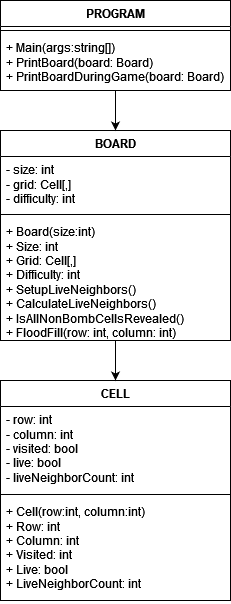

The diagram above was exported from draw.io. Its source (the exported page's mxGraphModel, read from the mxfile embedded in the PNG):
<mxGraphModel dx="951" dy="978" grid="1" gridSize="10" guides="1" tooltips="1" connect="1" arrows="1" fold="1" page="1" pageScale="1" pageWidth="850" pageHeight="1100" math="0" shadow="0">
  <root>
    <mxCell id="0" />
    <mxCell id="1" parent="0" />
    <mxCell id="dgOlKIbc8tHGjJy_5yin-5" value="CELL" style="swimlane;fontStyle=1;align=center;verticalAlign=top;childLayout=stackLayout;horizontal=1;startSize=26;horizontalStack=0;resizeParent=1;resizeParentMax=0;resizeLast=0;collapsible=1;marginBottom=0;whiteSpace=wrap;html=1;" vertex="1" parent="1">
      <mxGeometry y="380" width="230" height="220" as="geometry" />
    </mxCell>
    <mxCell id="dgOlKIbc8tHGjJy_5yin-6" value="- row: int&lt;br&gt;- column: int&lt;br&gt;- visited: bool&lt;br&gt;- live: bool&lt;br&gt;- liveNeighborCount: int" style="text;strokeColor=none;fillColor=none;align=left;verticalAlign=top;spacingLeft=4;spacingRight=4;overflow=hidden;rotatable=0;points=[[0,0.5],[1,0.5]];portConstraint=eastwest;whiteSpace=wrap;html=1;" vertex="1" parent="dgOlKIbc8tHGjJy_5yin-5">
      <mxGeometry y="26" width="230" height="84" as="geometry" />
    </mxCell>
    <mxCell id="dgOlKIbc8tHGjJy_5yin-7" value="" style="line;strokeWidth=1;fillColor=none;align=left;verticalAlign=middle;spacingTop=-1;spacingLeft=3;spacingRight=3;rotatable=0;labelPosition=right;points=[];portConstraint=eastwest;strokeColor=inherit;" vertex="1" parent="dgOlKIbc8tHGjJy_5yin-5">
      <mxGeometry y="110" width="230" height="8" as="geometry" />
    </mxCell>
    <mxCell id="dgOlKIbc8tHGjJy_5yin-8" value="+ Cell(row:int, column:int)&lt;br&gt;+ Row: int&lt;br&gt;+ Column: int&lt;br&gt;+ Visited: int&lt;br&gt;+ Live: bool&lt;br&gt;+ LiveNeighborCount: int" style="text;strokeColor=none;fillColor=none;align=left;verticalAlign=top;spacingLeft=4;spacingRight=4;overflow=hidden;rotatable=0;points=[[0,0.5],[1,0.5]];portConstraint=eastwest;whiteSpace=wrap;html=1;" vertex="1" parent="dgOlKIbc8tHGjJy_5yin-5">
      <mxGeometry y="118" width="230" height="102" as="geometry" />
    </mxCell>
    <mxCell id="dgOlKIbc8tHGjJy_5yin-9" style="edgeStyle=orthogonalEdgeStyle;rounded=0;orthogonalLoop=1;jettySize=auto;html=1;entryX=0.5;entryY=0;entryDx=0;entryDy=0;" edge="1" parent="1" source="dgOlKIbc8tHGjJy_5yin-10" target="dgOlKIbc8tHGjJy_5yin-5">
      <mxGeometry relative="1" as="geometry" />
    </mxCell>
    <mxCell id="dgOlKIbc8tHGjJy_5yin-10" value="BOARD" style="swimlane;fontStyle=1;align=center;verticalAlign=top;childLayout=stackLayout;horizontal=1;startSize=26;horizontalStack=0;resizeParent=1;resizeParentMax=0;resizeLast=0;collapsible=1;marginBottom=0;whiteSpace=wrap;html=1;" vertex="1" parent="1">
      <mxGeometry y="130" width="230" height="210" as="geometry" />
    </mxCell>
    <mxCell id="dgOlKIbc8tHGjJy_5yin-11" value="- size: int&lt;br&gt;- grid: Cell[,]&lt;br&gt;- difficulty: int" style="text;strokeColor=none;fillColor=none;align=left;verticalAlign=top;spacingLeft=4;spacingRight=4;overflow=hidden;rotatable=0;points=[[0,0.5],[1,0.5]];portConstraint=eastwest;whiteSpace=wrap;html=1;" vertex="1" parent="dgOlKIbc8tHGjJy_5yin-10">
      <mxGeometry y="26" width="230" height="54" as="geometry" />
    </mxCell>
    <mxCell id="dgOlKIbc8tHGjJy_5yin-12" value="" style="line;strokeWidth=1;fillColor=none;align=left;verticalAlign=middle;spacingTop=-1;spacingLeft=3;spacingRight=3;rotatable=0;labelPosition=right;points=[];portConstraint=eastwest;strokeColor=inherit;" vertex="1" parent="dgOlKIbc8tHGjJy_5yin-10">
      <mxGeometry y="80" width="230" height="8" as="geometry" />
    </mxCell>
    <mxCell id="dgOlKIbc8tHGjJy_5yin-13" value="+ Board(size:int)&lt;br&gt;+ Size: int&lt;br&gt;+ Grid: Cell[,]&lt;br&gt;+ Difficulty: int&lt;br&gt;+ SetupLiveNeighbors()&lt;br&gt;+ CalculateLiveNeighbors()&lt;br&gt;&lt;div&gt;+ IsAllNonBombCellsRevealed()&lt;/div&gt;&lt;div&gt;+ FloodFill(row: int, column: int)&lt;br&gt;&lt;/div&gt;" style="text;strokeColor=none;fillColor=none;align=left;verticalAlign=top;spacingLeft=4;spacingRight=4;overflow=hidden;rotatable=0;points=[[0,0.5],[1,0.5]];portConstraint=eastwest;whiteSpace=wrap;html=1;" vertex="1" parent="dgOlKIbc8tHGjJy_5yin-10">
      <mxGeometry y="88" width="230" height="122" as="geometry" />
    </mxCell>
    <mxCell id="dgOlKIbc8tHGjJy_5yin-22" style="edgeStyle=orthogonalEdgeStyle;rounded=0;orthogonalLoop=1;jettySize=auto;html=1;entryX=0.5;entryY=0;entryDx=0;entryDy=0;" edge="1" parent="1" source="dgOlKIbc8tHGjJy_5yin-18" target="dgOlKIbc8tHGjJy_5yin-10">
      <mxGeometry relative="1" as="geometry" />
    </mxCell>
    <mxCell id="dgOlKIbc8tHGjJy_5yin-18" value="PROGRAM" style="swimlane;fontStyle=1;align=center;verticalAlign=top;childLayout=stackLayout;horizontal=1;startSize=26;horizontalStack=0;resizeParent=1;resizeParentMax=0;resizeLast=0;collapsible=1;marginBottom=0;whiteSpace=wrap;html=1;" vertex="1" parent="1">
      <mxGeometry width="230" height="90" as="geometry" />
    </mxCell>
    <mxCell id="dgOlKIbc8tHGjJy_5yin-20" value="" style="line;strokeWidth=1;fillColor=none;align=left;verticalAlign=middle;spacingTop=-1;spacingLeft=3;spacingRight=3;rotatable=0;labelPosition=right;points=[];portConstraint=eastwest;strokeColor=inherit;" vertex="1" parent="dgOlKIbc8tHGjJy_5yin-18">
      <mxGeometry y="26" width="230" height="8" as="geometry" />
    </mxCell>
    <mxCell id="dgOlKIbc8tHGjJy_5yin-21" value="&lt;div&gt;+ Main(args:string[])&lt;/div&gt;&lt;div&gt;+ PrintBoard(board: Board)&lt;br&gt;+ PrintBoardDuringGame(board: Board)&lt;br&gt;&lt;/div&gt;" style="text;strokeColor=none;fillColor=none;align=left;verticalAlign=top;spacingLeft=4;spacingRight=4;overflow=hidden;rotatable=0;points=[[0,0.5],[1,0.5]];portConstraint=eastwest;whiteSpace=wrap;html=1;" vertex="1" parent="dgOlKIbc8tHGjJy_5yin-18">
      <mxGeometry y="34" width="230" height="56" as="geometry" />
    </mxCell>
  </root>
</mxGraphModel>